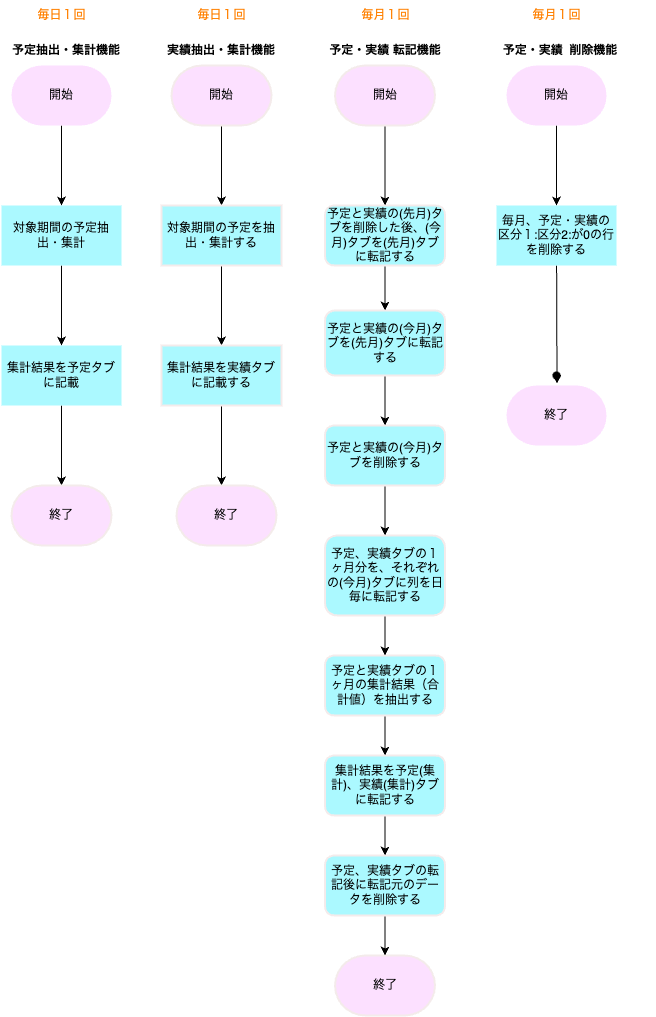

The diagram above was exported from draw.io. Its source (the exported page's mxGraphModel, read from the mxfile embedded in the PNG):
<mxGraphModel dx="499" dy="604" grid="0" gridSize="10" guides="1" tooltips="1" connect="0" arrows="1" fold="1" page="1" pageScale="1" pageWidth="827" pageHeight="1169" background="#ffffff" math="0" shadow="0">
  <root>
    <mxCell id="0" />
    <mxCell id="1" parent="0" />
    <mxCell id="2" value="&lt;font color=&quot;#000000&quot;&gt;予定抽出・集計機能&lt;/font&gt;" style="text;strokeColor=none;align=center;fillColor=none;html=1;verticalAlign=middle;whiteSpace=wrap;rounded=0;fontStyle=1" parent="1" vertex="1">
      <mxGeometry x="96" y="50" width="110" height="30" as="geometry" />
    </mxCell>
    <mxCell id="5" value="" style="edgeStyle=none;html=1;fontColor=#000000;strokeColor=#000000;entryX=0.5;entryY=0;entryDx=0;entryDy=0;entryPerimeter=0;" parent="1" source="3" target="4" edge="1">
      <mxGeometry relative="1" as="geometry">
        <mxPoint x="146" y="210" as="targetPoint" />
      </mxGeometry>
    </mxCell>
    <mxCell id="3" value="開始" style="strokeWidth=2;html=1;shape=mxgraph.flowchart.terminator;whiteSpace=wrap;fontColor=#000000;fillColor=#FCE0FF;strokeColor=none;" parent="1" vertex="1">
      <mxGeometry x="96" y="80" width="100" height="60" as="geometry" />
    </mxCell>
    <mxCell id="7" value="" style="edgeStyle=none;html=1;fontColor=#000000;fillColor=#d80073;strokeColor=#000000;" parent="1" source="4" target="6" edge="1">
      <mxGeometry relative="1" as="geometry" />
    </mxCell>
    <mxCell id="4" value="対象期間の予定抽出・集計" style="whiteSpace=wrap;html=1;fillColor=#ABF9FF;fontColor=#000000;strokeWidth=2;strokeColor=none;" parent="1" vertex="1">
      <mxGeometry x="86" y="220" width="120" height="60" as="geometry" />
    </mxCell>
    <mxCell id="10" value="" style="edgeStyle=none;html=1;strokeColor=#000000;fontColor=#000000;" parent="1" source="6" edge="1">
      <mxGeometry relative="1" as="geometry">
        <mxPoint x="146" y="500" as="targetPoint" />
      </mxGeometry>
    </mxCell>
    <mxCell id="6" value="集計結果を予定タブに記載" style="whiteSpace=wrap;html=1;fillColor=#ABF9FF;fontColor=#000000;strokeWidth=2;strokeColor=none;" parent="1" vertex="1">
      <mxGeometry x="86" y="360" width="120" height="60" as="geometry" />
    </mxCell>
    <mxCell id="11" value="終了" style="strokeWidth=2;html=1;shape=mxgraph.flowchart.terminator;whiteSpace=wrap;strokeColor=#F4EBEB;fontColor=#000000;fillColor=#FCE0FF;" parent="1" vertex="1">
      <mxGeometry x="96" y="500" width="100" height="60" as="geometry" />
    </mxCell>
    <mxCell id="13" value="実績抽出・集計機能" style="text;strokeColor=none;align=center;fillColor=none;html=1;verticalAlign=middle;whiteSpace=wrap;rounded=0;fontColor=#000000;fontStyle=1" parent="1" vertex="1">
      <mxGeometry x="251" y="50" width="110" height="30" as="geometry" />
    </mxCell>
    <mxCell id="16" value="" style="edgeStyle=none;html=1;strokeColor=#000000;fontColor=#000000;" parent="1" source="14" target="15" edge="1">
      <mxGeometry relative="1" as="geometry" />
    </mxCell>
    <mxCell id="14" value="開始" style="strokeWidth=2;html=1;shape=mxgraph.flowchart.terminator;whiteSpace=wrap;strokeColor=#F4EBEB;fontColor=#000000;fillColor=#FCE0FF;" parent="1" vertex="1">
      <mxGeometry x="256" y="80" width="100" height="60" as="geometry" />
    </mxCell>
    <mxCell id="18" value="" style="edgeStyle=none;html=1;strokeColor=#000000;fontColor=#000000;" parent="1" source="15" target="17" edge="1">
      <mxGeometry relative="1" as="geometry" />
    </mxCell>
    <mxCell id="15" value="対象期間の予定を抽出・集計する" style="whiteSpace=wrap;html=1;fillColor=#ABF9FF;strokeColor=#F4EBEB;fontColor=#000000;strokeWidth=2;" parent="1" vertex="1">
      <mxGeometry x="246" y="220" width="120" height="60" as="geometry" />
    </mxCell>
    <mxCell id="20" value="" style="edgeStyle=none;html=1;strokeColor=#000000;fontColor=#000000;" parent="1" source="17" edge="1">
      <mxGeometry relative="1" as="geometry">
        <mxPoint x="306" y="500" as="targetPoint" />
      </mxGeometry>
    </mxCell>
    <mxCell id="17" value="集計結果を実績タブに記載する" style="whiteSpace=wrap;html=1;fillColor=#ABF9FF;strokeColor=#F4EBEB;fontColor=#000000;strokeWidth=2;" parent="1" vertex="1">
      <mxGeometry x="246" y="360" width="120" height="60" as="geometry" />
    </mxCell>
    <mxCell id="21" value="終了" style="strokeWidth=2;html=1;shape=mxgraph.flowchart.terminator;whiteSpace=wrap;strokeColor=#F4EBEB;fontColor=#000000;fillColor=#FCE0FF;" parent="1" vertex="1">
      <mxGeometry x="261" y="500" width="100" height="60" as="geometry" />
    </mxCell>
    <mxCell id="22" value="予定・実績 転記機能" style="text;strokeColor=none;align=center;fillColor=none;html=1;verticalAlign=middle;whiteSpace=wrap;rounded=0;fontColor=#000000;fontStyle=1" parent="1" vertex="1">
      <mxGeometry x="369.5" y="50" width="200" height="30" as="geometry" />
    </mxCell>
    <mxCell id="24" value="終了" style="strokeWidth=2;html=1;shape=mxgraph.flowchart.terminator;whiteSpace=wrap;strokeColor=#F4EBEB;fontColor=#000000;fillColor=#FCE0FF;" parent="1" vertex="1">
      <mxGeometry x="419.5" y="970" width="100" height="60" as="geometry" />
    </mxCell>
    <mxCell id="46" value="" style="edgeStyle=none;html=1;strokeColor=#000000;fontColor=#000000;" edge="1" parent="1" source="25" target="41">
      <mxGeometry relative="1" as="geometry" />
    </mxCell>
    <mxCell id="25" value="開始" style="strokeWidth=2;html=1;shape=mxgraph.flowchart.terminator;whiteSpace=wrap;strokeColor=#F4EBEB;fontColor=#000000;fillColor=#FCE0FF;" parent="1" vertex="1">
      <mxGeometry x="419.5" y="80" width="100" height="60" as="geometry" />
    </mxCell>
    <mxCell id="29" value="" style="edgeStyle=none;html=1;strokeColor=#000000;fontColor=#000000;" parent="1" source="26" edge="1">
      <mxGeometry relative="1" as="geometry">
        <mxPoint x="469.5" y="770" as="targetPoint" />
      </mxGeometry>
    </mxCell>
    <mxCell id="26" value="予定と実績タブの１ヶ月の集計結果（合計値）を抽出する" style="rounded=1;whiteSpace=wrap;html=1;fillColor=#ABF9FF;strokeColor=#F4EBEB;fontColor=#000000;strokeWidth=2;" parent="1" vertex="1">
      <mxGeometry x="409.5" y="670" width="120" height="60" as="geometry" />
    </mxCell>
    <mxCell id="33" value="" style="edgeStyle=none;html=1;strokeColor=#000000;fontColor=#000000;" parent="1" source="28" edge="1">
      <mxGeometry relative="1" as="geometry">
        <mxPoint x="469.5" y="870" as="targetPoint" />
      </mxGeometry>
    </mxCell>
    <mxCell id="28" value="集計結果を予定(集計)、実績(集計)タブに転記する" style="rounded=1;whiteSpace=wrap;html=1;fillColor=#ABF9FF;strokeColor=#F4EBEB;fontColor=#000000;strokeWidth=2;" parent="1" vertex="1">
      <mxGeometry x="409.5" y="770" width="120" height="60" as="geometry" />
    </mxCell>
    <mxCell id="57" value="" style="edgeStyle=none;html=1;strokeColor=#000000;fontColor=#F4EBEB;" edge="1" parent="1" source="32">
      <mxGeometry relative="1" as="geometry">
        <mxPoint x="469.5" y="970" as="targetPoint" />
      </mxGeometry>
    </mxCell>
    <mxCell id="32" value="予定、実績タブの転記後に転記元のデータを削除する" style="rounded=1;whiteSpace=wrap;html=1;fillColor=#ABF9FF;strokeColor=#F4EBEB;fontColor=#000000;strokeWidth=2;" parent="1" vertex="1">
      <mxGeometry x="409.5" y="870" width="120" height="60" as="geometry" />
    </mxCell>
    <mxCell id="37" value="予定・実績&amp;nbsp; 削除機能" style="text;strokeColor=none;align=center;fillColor=none;html=1;verticalAlign=middle;whiteSpace=wrap;rounded=0;fontColor=#000000;fontStyle=1" parent="1" vertex="1">
      <mxGeometry x="550" y="50" width="190" height="30" as="geometry" />
    </mxCell>
    <mxCell id="40" value="" style="edgeStyle=none;html=1;fontColor=#000000;strokeColor=#000000;" edge="1" parent="1" source="38" target="39">
      <mxGeometry relative="1" as="geometry" />
    </mxCell>
    <mxCell id="38" value="&lt;font color=&quot;#000000&quot;&gt;開始&lt;/font&gt;" style="strokeWidth=2;html=1;shape=mxgraph.flowchart.terminator;whiteSpace=wrap;fillColor=#FCE0FF;strokeColor=none;" vertex="1" parent="1">
      <mxGeometry x="591" y="80" width="100" height="60" as="geometry" />
    </mxCell>
    <mxCell id="44" value="" style="edgeStyle=none;html=1;strokeColor=#000000;fontColor=#000000;entryX=0.505;entryY=-0.033;entryDx=0;entryDy=0;entryPerimeter=0;" edge="1" parent="1" source="39" target="66">
      <mxGeometry relative="1" as="geometry">
        <mxPoint x="646" y="390" as="targetPoint" />
      </mxGeometry>
    </mxCell>
    <mxCell id="39" value="&lt;font color=&quot;#000000&quot;&gt;毎月、予定・実績の&lt;br&gt;区分１:区分2:が0の行を削除する&lt;br&gt;&lt;/font&gt;" style="whiteSpace=wrap;html=1;fillColor=#ABF9FF;strokeWidth=2;strokeColor=none;" vertex="1" parent="1">
      <mxGeometry x="581" y="220" width="120" height="60" as="geometry" />
    </mxCell>
    <mxCell id="47" value="" style="edgeStyle=none;html=1;strokeColor=#000000;fontColor=#000000;" edge="1" parent="1" target="26">
      <mxGeometry relative="1" as="geometry">
        <mxPoint x="469.5" y="630" as="sourcePoint" />
      </mxGeometry>
    </mxCell>
    <mxCell id="55" value="" style="edgeStyle=none;html=1;strokeColor=#000000;fontColor=#F4EBEB;" edge="1" parent="1" source="41" target="53">
      <mxGeometry relative="1" as="geometry" />
    </mxCell>
    <mxCell id="41" value="予定と実績の(先月)タブを削除した後、(今月)タブを(先月)タブに転記する" style="rounded=1;whiteSpace=wrap;html=1;fillColor=#ABF9FF;strokeColor=#F4EBEB;fontColor=#000000;strokeWidth=2;" vertex="1" parent="1">
      <mxGeometry x="409.5" y="220" width="120" height="60" as="geometry" />
    </mxCell>
    <mxCell id="43" value="" style="shape=waypoint;sketch=0;size=6;pointerEvents=1;points=[];fillColor=#C9F1FF;resizable=0;rotatable=0;perimeter=centerPerimeter;snapToPoint=1;strokeWidth=2;" vertex="1" parent="1">
      <mxGeometry x="631" y="380" width="20" height="20" as="geometry" />
    </mxCell>
    <mxCell id="58" value="" style="edgeStyle=none;html=1;strokeColor=#000000;fontColor=#F4EBEB;" edge="1" parent="1" source="53" target="54">
      <mxGeometry relative="1" as="geometry" />
    </mxCell>
    <mxCell id="53" value="予定と実績の(今月)タブを(先月)タブに転記する" style="rounded=1;whiteSpace=wrap;html=1;fillColor=#ABF9FF;strokeColor=#F4EBEB;fontColor=#000000;strokeWidth=2;" vertex="1" parent="1">
      <mxGeometry x="409.5" y="325" width="120" height="65" as="geometry" />
    </mxCell>
    <mxCell id="59" value="" style="edgeStyle=none;html=1;strokeColor=#000000;fontColor=#F4EBEB;" edge="1" parent="1" source="54" target="56">
      <mxGeometry relative="1" as="geometry" />
    </mxCell>
    <mxCell id="54" value="予定と実績の(今月)タブを削除する" style="rounded=1;whiteSpace=wrap;html=1;fillColor=#ABF9FF;strokeColor=#F4EBEB;fontColor=#000000;strokeWidth=2;" vertex="1" parent="1">
      <mxGeometry x="409.5" y="440" width="120" height="60" as="geometry" />
    </mxCell>
    <mxCell id="56" value="予定、実績タブの１ヶ月分を、それぞれの(今月)タブに列を日毎に転記する" style="rounded=1;whiteSpace=wrap;html=1;fillColor=#ABF9FF;strokeColor=#F4EBEB;fontColor=#000000;strokeWidth=2;" vertex="1" parent="1">
      <mxGeometry x="409.5" y="550" width="120" height="80" as="geometry" />
    </mxCell>
    <mxCell id="62" value="毎日１回" style="text;html=1;align=center;verticalAlign=middle;resizable=0;points=[];autosize=1;strokeColor=none;fillColor=none;fontColor=#FF8000;" vertex="1" parent="1">
      <mxGeometry x="111" y="15" width="70" height="30" as="geometry" />
    </mxCell>
    <mxCell id="63" value="毎日１回" style="text;html=1;align=center;verticalAlign=middle;resizable=0;points=[];autosize=1;strokeColor=none;fillColor=none;fontColor=#FF8000;" vertex="1" parent="1">
      <mxGeometry x="271" y="15" width="70" height="30" as="geometry" />
    </mxCell>
    <mxCell id="64" value="毎月１回" style="text;html=1;align=center;verticalAlign=middle;resizable=0;points=[];autosize=1;strokeColor=none;fillColor=none;fontColor=#FF8000;" vertex="1" parent="1">
      <mxGeometry x="435" y="15" width="70" height="30" as="geometry" />
    </mxCell>
    <mxCell id="65" value="毎月１回" style="text;html=1;align=center;verticalAlign=middle;resizable=0;points=[];autosize=1;strokeColor=none;fillColor=none;fontColor=#FF8000;" vertex="1" parent="1">
      <mxGeometry x="606" y="15" width="70" height="30" as="geometry" />
    </mxCell>
    <mxCell id="66" value="終了" style="strokeWidth=2;html=1;shape=mxgraph.flowchart.terminator;whiteSpace=wrap;strokeColor=none;fontColor=#000000;fillColor=#FCE0FF;" vertex="1" parent="1">
      <mxGeometry x="591" y="400" width="100" height="60" as="geometry" />
    </mxCell>
  </root>
</mxGraphModel>